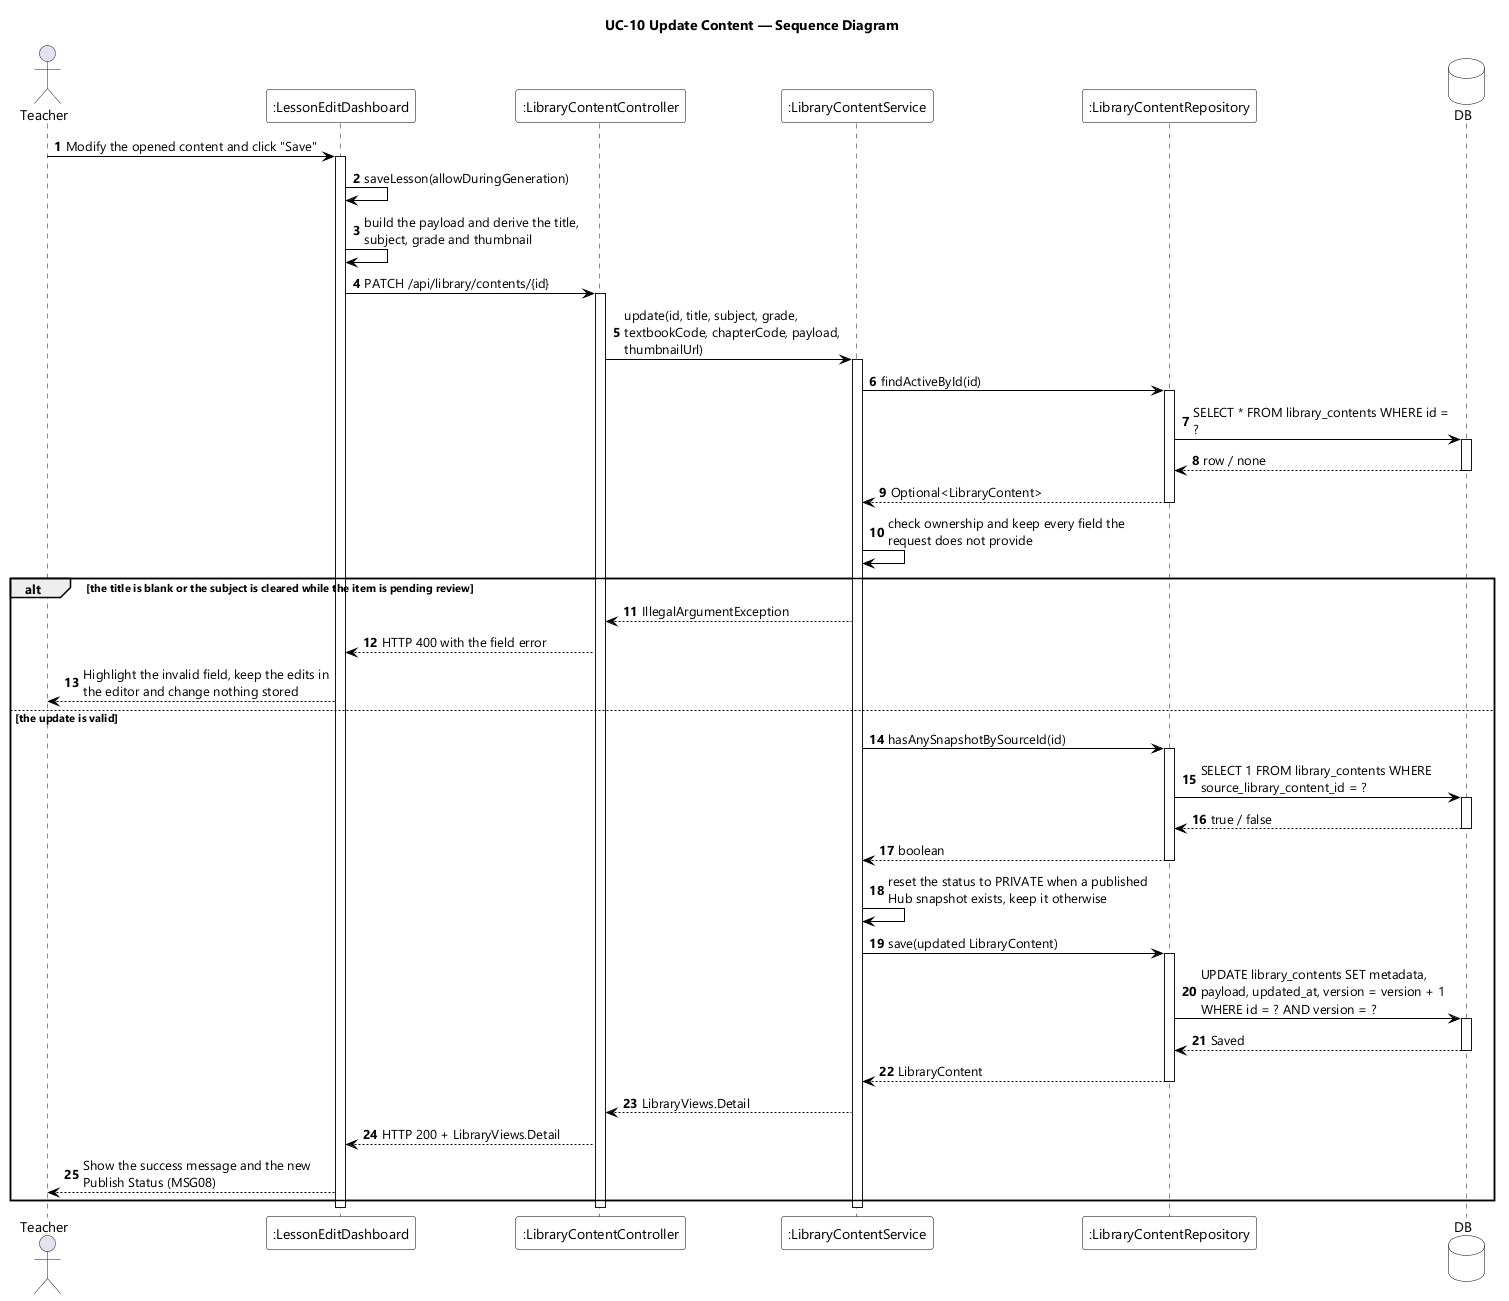

The diagram above was rendered by PlantUML. Its source (embedded in the PNG):
@startuml UC-10 Update Content - Sequence Diagram
skinparamlocked dpi 96
skinparam defaultFontName "Segoe UI"
skinparam shadowing false
skinparam ParticipantBackgroundColor #FFFFFF
skinparam ParticipantBorderColor #000000
skinparam DatabaseBackgroundColor #FFFFFF
skinparam DatabaseBorderColor #000000
skinparam ArrowColor #000000
skinparam sequenceMessageAlign left
skinparam maxMessageSize 260
title UC-10 Update Content — Sequence Diagram

actor Teacher
participant ":LessonEditDashboard" as EDT
participant ":LibraryContentController" as CTL
participant ":LibraryContentService" as SVC
participant ":LibraryContentRepository" as REPO
database DB

autonumber
Teacher -> EDT : Modify the opened content and click "Save"
activate EDT
EDT -> EDT : saveLesson(allowDuringGeneration)
EDT -> EDT : build the payload and derive the title, subject, grade and thumbnail
EDT -> CTL : PATCH /api/library/contents/{id}
activate CTL
CTL -> SVC : update(id, title, subject, grade, textbookCode, chapterCode, payload, thumbnailUrl)
activate SVC
SVC -> REPO : findActiveById(id)
activate REPO
REPO -> DB : SELECT * FROM library_contents WHERE id = ?
activate DB
DB --> REPO : row / none
deactivate DB
REPO --> SVC : Optional<LibraryContent>
deactivate REPO
SVC -> SVC : check ownership and keep every field the request does not provide

alt the title is blank or the subject is cleared while the item is pending review
  SVC --> CTL : IllegalArgumentException
  CTL --> EDT : HTTP 400 with the field error
  EDT --> Teacher : Highlight the invalid field, keep the edits in the editor and change nothing stored
else the update is valid
  SVC -> REPO : hasAnySnapshotBySourceId(id)
  activate REPO
  REPO -> DB : SELECT 1 FROM library_contents WHERE source_library_content_id = ?
  activate DB
  DB --> REPO : true / false
  deactivate DB
  REPO --> SVC : boolean
  deactivate REPO
  SVC -> SVC : reset the status to PRIVATE when a published Hub snapshot exists, keep it otherwise
  SVC -> REPO : save(updated LibraryContent)
  activate REPO
  REPO -> DB : UPDATE library_contents SET metadata, payload, updated_at, version = version + 1\nWHERE id = ? AND version = ?
  activate DB
  DB --> REPO : Saved
  deactivate DB
  REPO --> SVC : LibraryContent
  deactivate REPO
  SVC --> CTL : LibraryViews.Detail
  CTL --> EDT : HTTP 200 + LibraryViews.Detail
  EDT --> Teacher : Show the success message and the new Publish Status (MSG08)
end
deactivate SVC
deactivate CTL
deactivate EDT
@enduml